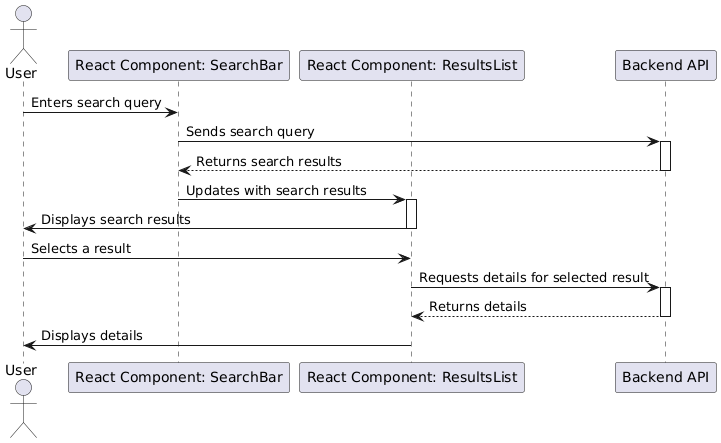

The diagram above was rendered by PlantUML. Its source (embedded in the PNG):
@startuml
actor User
participant "React Component: SearchBar" as SearchBar
participant "React Component: ResultsList" as ResultsList
participant "Backend API" as Backend

User -> SearchBar : Enters search query
SearchBar -> Backend : Sends search query
activate Backend
Backend --> SearchBar : Returns search results
deactivate Backend
SearchBar -> ResultsList : Updates with search results
activate ResultsList
ResultsList -> User : Displays search results
deactivate ResultsList
User -> ResultsList : Selects a result
ResultsList -> Backend : Requests details for selected result
activate Backend
Backend --> ResultsList : Returns details
deactivate Backend
ResultsList -> User : Displays details
@enduml